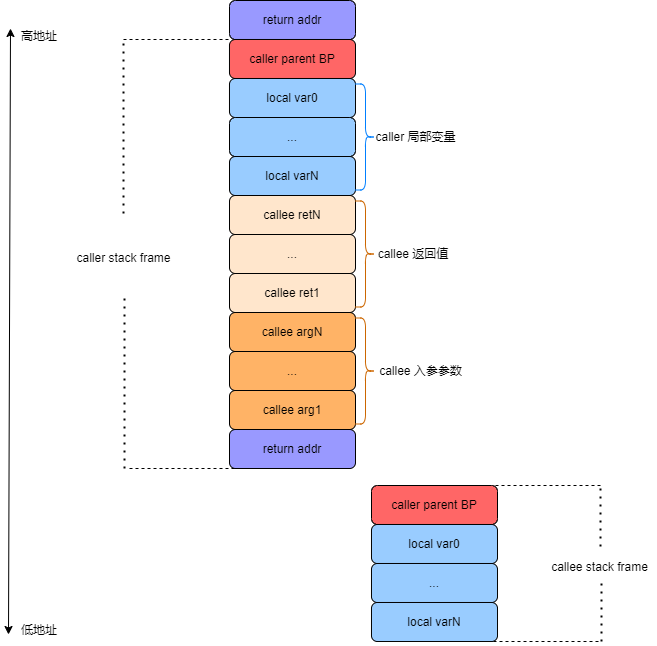

The diagram above was exported from draw.io. Its source (the exported page's mxGraphModel, read from the mxfile embedded in the PNG):
<mxGraphModel dx="2474" dy="698" grid="0" gridSize="10" guides="1" tooltips="1" connect="1" arrows="1" fold="1" page="0" pageScale="1" pageWidth="827" pageHeight="1169" math="0" shadow="0">
  <root>
    <mxCell id="0" />
    <mxCell id="1" parent="0" />
    <mxCell id="VXKdCCF-GYoFZ5531nBu-1" value="return addr" style="rounded=1;whiteSpace=wrap;html=1;fillColor=#9999FF;" vertex="1" parent="1">
      <mxGeometry x="113" y="589" width="126" height="39" as="geometry" />
    </mxCell>
    <mxCell id="VXKdCCF-GYoFZ5531nBu-2" value="caller parent BP" style="rounded=1;whiteSpace=wrap;html=1;fillColor=#FF6666;" vertex="1" parent="1">
      <mxGeometry x="113" y="628" width="126" height="39" as="geometry" />
    </mxCell>
    <mxCell id="VXKdCCF-GYoFZ5531nBu-3" value="local var0" style="rounded=1;whiteSpace=wrap;html=1;fillColor=#99CCFF;" vertex="1" parent="1">
      <mxGeometry x="113" y="667" width="126" height="39" as="geometry" />
    </mxCell>
    <mxCell id="VXKdCCF-GYoFZ5531nBu-4" value="..." style="rounded=1;whiteSpace=wrap;html=1;fillColor=#99CCFF;" vertex="1" parent="1">
      <mxGeometry x="113" y="706" width="126" height="39" as="geometry" />
    </mxCell>
    <mxCell id="VXKdCCF-GYoFZ5531nBu-5" value="local varN" style="rounded=1;whiteSpace=wrap;html=1;fillColor=#99CCFF;" vertex="1" parent="1">
      <mxGeometry x="113" y="745" width="126" height="39" as="geometry" />
    </mxCell>
    <mxCell id="VXKdCCF-GYoFZ5531nBu-6" value="callee retN" style="rounded=1;whiteSpace=wrap;html=1;fillColor=#FFE6CC;" vertex="1" parent="1">
      <mxGeometry x="113" y="784" width="126" height="39" as="geometry" />
    </mxCell>
    <mxCell id="VXKdCCF-GYoFZ5531nBu-7" value="..." style="rounded=1;whiteSpace=wrap;html=1;fillColor=#FFE6CC;" vertex="1" parent="1">
      <mxGeometry x="113" y="823" width="126" height="39" as="geometry" />
    </mxCell>
    <mxCell id="VXKdCCF-GYoFZ5531nBu-8" value="callee ret1" style="rounded=1;whiteSpace=wrap;html=1;fillColor=#FFE6CC;" vertex="1" parent="1">
      <mxGeometry x="113" y="862" width="126" height="39" as="geometry" />
    </mxCell>
    <mxCell id="VXKdCCF-GYoFZ5531nBu-9" value="callee argN" style="rounded=1;whiteSpace=wrap;html=1;fillColor=#FFB366;" vertex="1" parent="1">
      <mxGeometry x="113" y="901" width="126" height="39" as="geometry" />
    </mxCell>
    <mxCell id="VXKdCCF-GYoFZ5531nBu-10" value="..." style="rounded=1;whiteSpace=wrap;html=1;fillColor=#FFB366;" vertex="1" parent="1">
      <mxGeometry x="113" y="940" width="126" height="39" as="geometry" />
    </mxCell>
    <mxCell id="VXKdCCF-GYoFZ5531nBu-11" value="callee arg1" style="rounded=1;whiteSpace=wrap;html=1;fillColor=#FFB366;" vertex="1" parent="1">
      <mxGeometry x="113" y="979" width="126" height="39" as="geometry" />
    </mxCell>
    <mxCell id="VXKdCCF-GYoFZ5531nBu-12" value="return addr" style="rounded=1;whiteSpace=wrap;html=1;fillColor=#9999FF;" vertex="1" parent="1">
      <mxGeometry x="113" y="1018" width="126" height="39" as="geometry" />
    </mxCell>
    <mxCell id="VXKdCCF-GYoFZ5531nBu-13" value="" style="endArrow=none;dashed=1;html=1;rounded=0;" edge="1" parent="1">
      <mxGeometry width="50" height="50" relative="1" as="geometry">
        <mxPoint x="7" y="628" as="sourcePoint" />
        <mxPoint x="113" y="628" as="targetPoint" />
      </mxGeometry>
    </mxCell>
    <mxCell id="VXKdCCF-GYoFZ5531nBu-14" value="" style="endArrow=none;dashed=1;html=1;rounded=0;" edge="1" parent="1">
      <mxGeometry width="50" height="50" relative="1" as="geometry">
        <mxPoint x="13" y="1057" as="sourcePoint" />
        <mxPoint x="119" y="1057" as="targetPoint" />
      </mxGeometry>
    </mxCell>
    <mxCell id="VXKdCCF-GYoFZ5531nBu-16" value="" style="endArrow=none;dashed=1;html=1;dashPattern=1 3;strokeWidth=2;rounded=0;" edge="1" parent="1">
      <mxGeometry width="50" height="50" relative="1" as="geometry">
        <mxPoint x="7" y="802" as="sourcePoint" />
        <mxPoint x="7" y="628" as="targetPoint" />
      </mxGeometry>
    </mxCell>
    <mxCell id="VXKdCCF-GYoFZ5531nBu-17" value="" style="endArrow=none;dashed=1;html=1;dashPattern=1 3;strokeWidth=2;rounded=0;" edge="1" parent="1">
      <mxGeometry width="50" height="50" relative="1" as="geometry">
        <mxPoint x="8" y="1057" as="sourcePoint" />
        <mxPoint x="8" y="883" as="targetPoint" />
      </mxGeometry>
    </mxCell>
    <mxCell id="VXKdCCF-GYoFZ5531nBu-18" value="caller stack frame" style="text;html=1;strokeColor=none;fillColor=none;align=center;verticalAlign=middle;whiteSpace=wrap;rounded=0;" vertex="1" parent="1">
      <mxGeometry x="-49" y="827" width="113" height="40" as="geometry" />
    </mxCell>
    <mxCell id="VXKdCCF-GYoFZ5531nBu-19" value="" style="shape=curlyBracket;whiteSpace=wrap;html=1;rounded=1;flipH=1;labelPosition=right;verticalLabelPosition=middle;align=left;verticalAlign=middle;strokeColor=#007FFF;" vertex="1" parent="1">
      <mxGeometry x="239" y="672.5" width="20" height="106" as="geometry" />
    </mxCell>
    <mxCell id="VXKdCCF-GYoFZ5531nBu-20" value="caller 局部变量" style="text;html=1;strokeColor=none;fillColor=none;align=center;verticalAlign=middle;whiteSpace=wrap;rounded=0;" vertex="1" parent="1">
      <mxGeometry x="246" y="712" width="107" height="27" as="geometry" />
    </mxCell>
    <mxCell id="VXKdCCF-GYoFZ5531nBu-23" value="" style="shape=curlyBracket;whiteSpace=wrap;html=1;rounded=1;flipH=1;labelPosition=right;verticalLabelPosition=middle;align=left;verticalAlign=middle;strokeColor=#CC6600;" vertex="1" parent="1">
      <mxGeometry x="239" y="789.5" width="20" height="106" as="geometry" />
    </mxCell>
    <mxCell id="VXKdCCF-GYoFZ5531nBu-24" value="callee 返回值" style="text;html=1;strokeColor=none;fillColor=none;align=center;verticalAlign=middle;whiteSpace=wrap;rounded=0;" vertex="1" parent="1">
      <mxGeometry x="255" y="829.75" width="84" height="25.5" as="geometry" />
    </mxCell>
    <mxCell id="VXKdCCF-GYoFZ5531nBu-25" value="" style="shape=curlyBracket;whiteSpace=wrap;html=1;rounded=1;flipH=1;labelPosition=right;verticalLabelPosition=middle;align=left;verticalAlign=middle;strokeColor=#CC6600;" vertex="1" parent="1">
      <mxGeometry x="239" y="906.5" width="20" height="106" as="geometry" />
    </mxCell>
    <mxCell id="VXKdCCF-GYoFZ5531nBu-26" value="callee 入参参数" style="text;html=1;strokeColor=none;fillColor=none;align=center;verticalAlign=middle;whiteSpace=wrap;rounded=0;" vertex="1" parent="1">
      <mxGeometry x="255" y="947.88" width="99" height="23.25" as="geometry" />
    </mxCell>
    <mxCell id="VXKdCCF-GYoFZ5531nBu-27" value="caller parent BP" style="rounded=1;whiteSpace=wrap;html=1;fillColor=#FF6666;" vertex="1" parent="1">
      <mxGeometry x="255" y="1074" width="126" height="39" as="geometry" />
    </mxCell>
    <mxCell id="VXKdCCF-GYoFZ5531nBu-30" value="local var0" style="rounded=1;whiteSpace=wrap;html=1;fillColor=#99CCFF;" vertex="1" parent="1">
      <mxGeometry x="255" y="1113" width="126" height="39" as="geometry" />
    </mxCell>
    <mxCell id="VXKdCCF-GYoFZ5531nBu-31" value="..." style="rounded=1;whiteSpace=wrap;html=1;fillColor=#99CCFF;" vertex="1" parent="1">
      <mxGeometry x="255" y="1152" width="126" height="39" as="geometry" />
    </mxCell>
    <mxCell id="VXKdCCF-GYoFZ5531nBu-32" value="local varN" style="rounded=1;whiteSpace=wrap;html=1;fillColor=#99CCFF;" vertex="1" parent="1">
      <mxGeometry x="255" y="1191" width="126" height="39" as="geometry" />
    </mxCell>
    <mxCell id="VXKdCCF-GYoFZ5531nBu-33" value="" style="endArrow=none;dashed=1;html=1;rounded=0;" edge="1" parent="1">
      <mxGeometry width="50" height="50" relative="1" as="geometry">
        <mxPoint x="379" y="1074" as="sourcePoint" />
        <mxPoint x="485" y="1074" as="targetPoint" />
      </mxGeometry>
    </mxCell>
    <mxCell id="VXKdCCF-GYoFZ5531nBu-34" value="" style="endArrow=none;dashed=1;html=1;rounded=0;" edge="1" parent="1">
      <mxGeometry width="50" height="50" relative="1" as="geometry">
        <mxPoint x="377" y="1230" as="sourcePoint" />
        <mxPoint x="483" y="1230" as="targetPoint" />
      </mxGeometry>
    </mxCell>
    <mxCell id="VXKdCCF-GYoFZ5531nBu-35" value="" style="endArrow=none;dashed=1;html=1;dashPattern=1 3;strokeWidth=2;rounded=0;" edge="1" parent="1">
      <mxGeometry width="50" height="50" relative="1" as="geometry">
        <mxPoint x="484" y="1135" as="sourcePoint" />
        <mxPoint x="484" y="1074" as="targetPoint" />
      </mxGeometry>
    </mxCell>
    <mxCell id="VXKdCCF-GYoFZ5531nBu-36" value="" style="endArrow=none;dashed=1;html=1;dashPattern=1 3;strokeWidth=2;rounded=0;" edge="1" parent="1">
      <mxGeometry width="50" height="50" relative="1" as="geometry">
        <mxPoint x="485" y="1230" as="sourcePoint" />
        <mxPoint x="485" y="1169" as="targetPoint" />
      </mxGeometry>
    </mxCell>
    <mxCell id="VXKdCCF-GYoFZ5531nBu-37" value="callee stack frame" style="text;html=1;strokeColor=none;fillColor=none;align=center;verticalAlign=middle;whiteSpace=wrap;rounded=0;" vertex="1" parent="1">
      <mxGeometry x="427" y="1143" width="113" height="25" as="geometry" />
    </mxCell>
    <mxCell id="VXKdCCF-GYoFZ5531nBu-38" value="" style="endArrow=classic;startArrow=classic;html=1;rounded=0;" edge="1" parent="1">
      <mxGeometry width="50" height="50" relative="1" as="geometry">
        <mxPoint x="-108" y="1223" as="sourcePoint" />
        <mxPoint x="-106" y="617" as="targetPoint" />
      </mxGeometry>
    </mxCell>
    <mxCell id="VXKdCCF-GYoFZ5531nBu-39" value="高地址" style="text;html=1;strokeColor=none;fillColor=none;align=center;verticalAlign=middle;whiteSpace=wrap;rounded=0;" vertex="1" parent="1">
      <mxGeometry x="-107" y="610" width="60" height="30" as="geometry" />
    </mxCell>
    <mxCell id="VXKdCCF-GYoFZ5531nBu-40" value="低地址" style="text;html=1;strokeColor=none;fillColor=none;align=center;verticalAlign=middle;whiteSpace=wrap;rounded=0;" vertex="1" parent="1">
      <mxGeometry x="-107" y="1204" width="60" height="30" as="geometry" />
    </mxCell>
  </root>
</mxGraphModel>